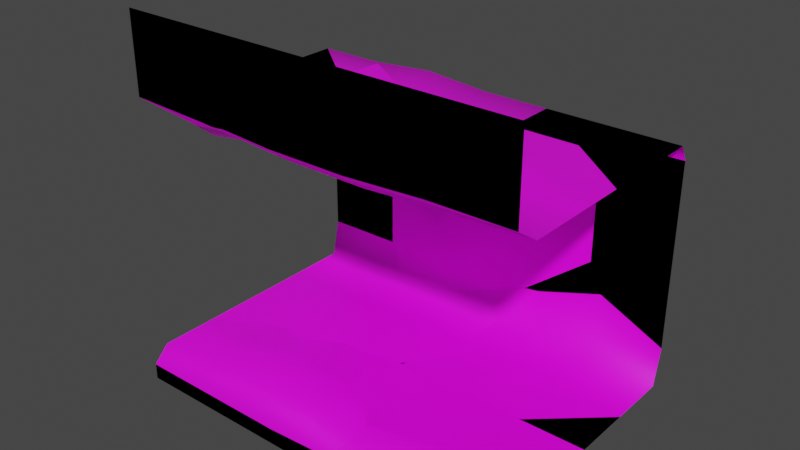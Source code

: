 # Source: Underworld.blend  (saved by Blender 3.4.6; exported with 4.5.12 LTS)
import bpy
from mathutils import Matrix  # noqa: F401  (used for matrix-valued properties, if any)

bpy.ops.wm.read_factory_settings(use_empty=True)
scene = bpy.context.scene
scene.name = 'Scene'

# ---- collections
col_collection = bpy.data.collections.new('Collection'); scene.collection.children.link(col_collection)

# ---- images (referenced by path relative to the original .blend; pixels are not part of the script)
import os
ASSET_DIR = os.environ.get("B2B_ASSET_DIR", "")  # directory of the original .blend (textures are referenced by path, not embedded)
HERE = os.path.dirname(os.path.abspath(__file__))  # packed textures are extracted next to this script under _unpacked/

def load_image(name, relpath, width, height, colorspace="sRGB"):
    """Load a texture the original file referenced (path relative to the .blend, or extracted next to this script)."""
    p = next((c for c in (os.path.join(HERE, relpath), os.path.join(ASSET_DIR, relpath)) if relpath and os.path.exists(c)), "")
    if p:
        img = bpy.data.images.load(p, check_existing=True)
        img.name = name
    else:  # same state as the original file: an image datablock whose file is absent (Cycles renders it pink)
        img = bpy.data.images.new(name, width, height)
        img.source = "FILE"
        img.filepath = "//" + (relpath or name)
    img.colorspace_settings.name = colorspace
    return img
img_untitled = load_image('Untitled', '', 512, 512, 'sRGB')

# ---- materials (node trees are filled in below, after node groups)
mat_material_001 = bpy.data.materials.new('Material.001')
mat_material_001.use_transparent_shadow = False

# ---- material node trees
mat_material_001.use_nodes = True; mat_material_001.node_tree.nodes.clear()
_N = mat_material_001.node_tree.nodes; _L = mat_material_001.node_tree.links
n0 = _N.new('ShaderNodeBsdfPrincipled'); n0.name = 'Principled BSDF'; n0.location = (10, 300)
n0.distribution = 'GGX'
n0.subsurface_method = 'RANDOM_WALK_SKIN'
n0.inputs[3].default_value = 1.45
n0.inputs[27].default_value = (0.0, 0.0, 0.0, 1.0)
n0.inputs[28].default_value = 1.0
n1 = _N.new('ShaderNodeOutputMaterial'); n1.name = 'Material Output'; n1.location = (300, 300)
n2 = _N.new('ShaderNodeTexImage'); n2.name = 'Image Texture'; n2.location = (-280, 280)
n2.image = img_untitled
_L.new(n0.outputs[0], n1.inputs[0])
_L.new(n2.outputs[0], n0.inputs[0])
n1.is_active_output = True

# ---- world
world_world = bpy.data.worlds.new('World'); scene.world = world_world
world_world.use_nodes = True; world_world.node_tree.nodes.clear()
_N = world_world.node_tree.nodes; _L = world_world.node_tree.links
n0 = _N.new('ShaderNodeOutputWorld'); n0.name = 'World Output'; n0.location = (300, 300)
n1 = _N.new('ShaderNodeBackground'); n1.name = 'Background'; n1.location = (10, 300)
n1.inputs[0].default_value = (0.05088, 0.05088, 0.05088, 1.0)
_L.new(n1.outputs[0], n0.inputs[0])
n0.is_active_output = True
world_world.color = (0.05088, 0.05088, 0.05088)
world_world.use_sun_shadow = False
world_world.sun_shadow_jitter_overblur = 0.0

# ---- meshes
me_worldbase = bpy.data.meshes.new('WorldBase')
me_worldbase.from_pydata([(-2.5, 0.0, 0.0), (2.5, 0.0, 0.0), (-2.5, 3.0, 0.0), (2.5, 3.0, 0.0), (-2.5, 3.1, 0.4666), (2.5, 3.1, 0.4666), (-2.5, 3.1, 2.8), (2.5, 3.1, 2.8), (-2.5, 3.0, 3.0), (2.5, 3.0, 3.0), (-2.5, 0.3, 3.0), (2.5, 0.3, 3.0), (-2.5, 0.0, 3.2), (2.5, 0.0, 3.2), (-2.5, 0.0, 4.2), (2.5, 0.0, 4.2), (-2.5, -0.2, -0.2), (2.5, -0.2, -0.2), (-2.5, -0.2, -0.4), (2.5, -0.2, -0.4), (2.5, 3.1, 1.244), (2.5, 3.1, 2.022), (-2.5, 3.1, 2.022), (-2.5, 3.1, 1.244), (-2.5, 2.25, 0.0), (-2.5, 1.5, 0.0), (-2.5, 0.75, 0.0), (2.5, 0.75, 0.0), (2.5, 1.5, 0.0), (2.5, 2.25, 0.0), (2.5, 2.325, 3.0), (2.5, 1.65, 3.0), (2.5, 0.975, 3.0), (-2.5, 0.975, 3.0), (-2.5, 1.65, 3.0), (-2.5, 2.325, 3.0), (2.5, 0.0, 3.7), (-2.5, 0.0, 3.7)], [], [(24, 29, 3, 2), (2, 3, 5, 4), (22, 21, 7, 6), (6, 7, 9, 8), (33, 32, 11, 10), (10, 11, 13, 12), (37, 36, 15, 14), (1, 0, 16, 17), (17, 16, 18, 19), (4, 5, 20, 23), (23, 20, 21, 22), (0, 1, 27, 26), (26, 27, 28, 25), (25, 28, 29, 24), (8, 9, 30, 35), (35, 30, 31, 34), (34, 31, 32, 33), (12, 13, 36, 37)])
_uv = me_worldbase.uv_layers.new(name='UVMap')
_uv.uv.foreach_set('vector', [6.89e-05, 0.2584, 1.0, 0.2584, 1.0, 0.3293, 6.89e-05, 0.3293, 6.89e-05, 0.3293, 1.0, 0.3293, 1.0, 0.3744, 6.89e-05, 0.3744, 6.89e-05, 0.5214, 1.0, 0.5214, 1.0, 0.595, 6.89e-05, 0.595, 6.89e-05, 0.595, 1.0, 0.595, 1.0, 0.6161, 6.89e-05, 0.6161, 6.89e-05, 0.8075, 1.0, 0.8075, 1.0, 0.8713, 6.866e-05, 0.8713, 6.866e-05, 0.8713, 1.0, 0.8713, 1.0, 0.9054, 6.89e-05, 0.9054, 6.866e-05, 0.9527, 1.0, 0.9527, 1.0, 0.9999, 6.866e-05, 0.9999, 1.0, 0.04571, 6.89e-05, 0.04571, 6.89e-05, 0.01897, 1.0, 0.01897, 1.0, 0.01897, 6.89e-05, 0.01897, 6.89e-05, 6.866e-05, 1.0, 6.914e-05, 6.89e-05, 0.3744, 1.0, 0.3744, 1.0, 0.4479, 6.89e-05, 0.4479, 6.89e-05, 0.4479, 1.0, 0.4479, 1.0, 0.5214, 6.89e-05, 0.5214, 6.89e-05, 0.04571, 1.0, 0.04571, 1.0, 0.1166, 6.89e-05, 0.1166, 6.89e-05, 0.1166, 1.0, 0.1166, 1.0, 0.1875, 6.89e-05, 0.1875, 6.89e-05, 0.1875, 1.0, 0.1875, 1.0, 0.2584, 6.89e-05, 0.2584, 6.89e-05, 0.6161, 1.0, 0.6161, 1.0, 0.6799, 6.89e-05, 0.6799, 6.89e-05, 0.6799, 1.0, 0.6799, 1.0, 0.7437, 6.89e-05, 0.7437, 6.89e-05, 0.7437, 1.0, 0.7437, 1.0, 0.8075, 6.89e-05, 0.8075, 6.89e-05, 0.9054, 1.0, 0.9054, 1.0, 0.9527, 6.866e-05, 0.9527])
me_worldbase.materials.append(mat_material_001)
me_worldbase.update()
me_world1 = bpy.data.meshes.new('World1')
me_world1.from_pydata([(-2.5, 0.0, 0.0), (2.5, 0.0, 0.0), (-2.5, 3.0, 0.0), (2.5, 3.0, 0.0), (-2.5, 3.1, 0.4666), (2.5, 3.1, 0.4666), (-2.5, 3.1, 2.8), (2.5, 3.1, 2.8), (-2.5, 3.0, 3.0), (2.5, 3.0, 3.0), (-2.5, 0.3, 3.0), (2.5, 0.3, 3.0), (-2.5, 0.0, 3.2), (2.5, 0.0, 3.2), (-2.5, 0.0, 4.2), (2.5, 0.0, 4.2), (-2.5, -0.2, -0.2), (2.5, -0.2, -0.2), (-2.5, -0.2, -0.4), (2.5, -0.2, -0.4), (2.5, 3.1, 1.244), (2.5, 3.1, 2.022), (-2.5, 3.1, 2.022), (-2.5, 3.1, 1.244), (-2.5, 2.25, 0.0), (-2.5, 1.5, 0.0), (-2.5, 0.75, 0.0), (2.5, 0.75, 0.0), (2.5, 1.5, 0.0), (2.5, 2.25, 0.0), (2.5, 2.325, 3.0), (2.5, 1.65, 3.0), (2.5, 0.975, 3.0), (-2.5, 0.975, 3.0), (-2.5, 1.65, 3.0), (-2.5, 2.325, 3.0), (2.5, 0.0, 3.7), (-2.5, 0.0, 3.7), (-1.5, 0.0, 0.0), (-0.5, 0.0, 0.0), (0.5, 0.0, 0.03654), (1.5, 0.0, 0.0), (1.5, 3.0, 0.0), (0.5, 3.0, 0.018), (-0.5, 3.0, 0.06538), (-1.5, 3.0, 0.02225), (1.5, 3.1, 0.4666), (0.5, 3.1, 0.4781), (-0.5, 3.1, 0.5117), (-1.5, 3.1, 0.4788), (1.5, 3.1, 2.778), (0.5, 3.1, 2.733), (-0.5, 3.1, 2.733), (-1.5, 3.1, 2.778), (1.5, 3.0, 2.972), (0.5, 3.0, 2.921), (-0.5, 3.0, 2.921), (-1.5, 3.0, 2.972), (1.5, 0.3, 2.957), (0.5, 0.3, 2.894), (-0.5, 0.3, 2.894), (-1.5, 0.3, 2.957), (1.5, 0.0, 3.163), (0.5, 0.0, 3.105), (-0.5, 0.0, 3.105), (-1.5, 0.0, 3.163), (1.5, 0.0, 4.197), (0.5, 0.0, 4.177), (-0.5, 0.0, 4.177), (-1.5, 0.0, 4.197), (-1.5, -0.2, -0.2), (-0.5, -0.2, -0.2), (0.5, -0.2, -0.1407), (1.5, -0.2, -0.2), (-1.5, -0.2, -0.4), (-0.5, -0.2, -0.4), (0.5, -0.2, -0.4), (1.5, -0.2, -0.4), (1.5, 3.1, 1.244), (0.5, 3.1, 1.244), (-0.5, 3.1, 1.25), (-1.5, 3.1, 1.244), (1.5, 3.1, 2.019), (0.5, 3.1, 1.998), (-0.5, 3.1, 1.998), (-1.5, 3.1, 2.019), (1.5, 0.75, -0.01404), (0.5, 0.75, -0.04124), (-0.5, 0.75, -0.007296), (-1.5, 0.75, 0.0), (1.5, 1.5, -0.02712), (0.5, 1.5, -0.04499), (-0.5, 1.5, 0.03826), (-1.5, 1.5, 0.02225), (1.5, 2.25, -0.01404), (0.5, 2.25, 0.00173), (-0.5, 2.25, 0.09245), (-1.5, 2.25, 0.04299), (1.5, 2.325, 2.953), (0.5, 2.325, 2.883), (-0.5, 2.325, 2.883), (-1.5, 2.325, 2.953), (1.5, 1.65, 2.971), (0.5, 1.65, 2.906), (-0.5, 1.65, 2.906), (-1.5, 1.65, 2.971), (1.5, 0.975, 2.974), (0.5, 0.975, 2.912), (-0.5, 0.975, 2.912), (-1.5, 0.975, 2.974), (1.5, 0.0, 3.678), (0.5, 0.0, 3.636), (-0.5, 0.0, 3.636), (-1.5, 0.0, 3.678)], [], [(94, 29, 3, 42), (42, 3, 5, 46), (82, 21, 7, 50), (50, 7, 9, 54), (106, 32, 11, 58), (58, 11, 13, 62), (110, 36, 15, 66), (38, 0, 16, 70), (70, 16, 18, 74), (46, 5, 20, 78), (78, 20, 21, 82), (41, 1, 27, 86), (86, 27, 28, 90), (90, 28, 29, 94), (54, 9, 30, 98), (98, 30, 31, 102), (102, 31, 32, 106), (62, 13, 36, 110), (12, 65, 113, 37), (65, 64, 112, 113), (64, 63, 111, 112), (63, 62, 110, 111), (34, 105, 109, 33), (105, 104, 108, 109), (104, 103, 107, 108), (103, 102, 106, 107), (35, 101, 105, 34), (101, 100, 104, 105), (100, 99, 103, 104), (99, 98, 102, 103), (8, 57, 101, 35), (57, 56, 100, 101), (56, 55, 99, 100), (55, 54, 98, 99), (25, 93, 97, 24), (93, 92, 96, 97), (92, 91, 95, 96), (91, 90, 94, 95), (26, 89, 93, 25), (89, 88, 92, 93), (88, 87, 91, 92), (87, 86, 90, 91), (0, 38, 89, 26), (38, 39, 88, 89), (39, 40, 87, 88), (40, 41, 86, 87), (23, 81, 85, 22), (81, 80, 84, 85), (80, 79, 83, 84), (79, 78, 82, 83), (4, 49, 81, 23), (49, 48, 80, 81), (48, 47, 79, 80), (47, 46, 78, 79), (17, 73, 77, 19), (73, 72, 76, 77), (72, 71, 75, 76), (71, 70, 74, 75), (1, 41, 73, 17), (41, 40, 72, 73), (40, 39, 71, 72), (39, 38, 70, 71), (37, 113, 69, 14), (113, 112, 68, 69), (112, 111, 67, 68), (111, 110, 66, 67), (10, 61, 65, 12), (61, 60, 64, 65), (60, 59, 63, 64), (59, 58, 62, 63), (33, 109, 61, 10), (109, 108, 60, 61), (108, 107, 59, 60), (107, 106, 58, 59), (6, 53, 57, 8), (53, 52, 56, 57), (52, 51, 55, 56), (51, 50, 54, 55), (22, 85, 53, 6), (85, 84, 52, 53), (84, 83, 51, 52), (83, 82, 50, 51), (2, 45, 49, 4), (45, 44, 48, 49), (44, 43, 47, 48), (43, 42, 46, 47), (24, 97, 45, 2), (97, 96, 44, 45), (96, 95, 43, 44), (95, 94, 42, 43)])
me_world1.polygons.foreach_set('use_smooth', [True] * 90)
_uv = me_world1.uv_layers.new(name='UVMap')
_uv.uv.foreach_set('vector', [0.8, 0.2584, 1.0, 0.2584, 1.0, 0.3293, 0.8, 0.3293, 0.8, 0.3293, 1.0, 0.3293, 1.0, 0.3744, 0.8, 0.3744, 0.8, 0.5214, 1.0, 0.5214, 1.0, 0.595, 0.8, 0.595, 0.8, 0.595, 1.0, 0.595, 1.0, 0.6161, 0.8, 0.6161, 0.8, 0.8075, 1.0, 0.8075, 1.0, 0.8713, 0.8, 0.8713, 0.8, 0.8713, 1.0, 0.8713, 1.0, 0.9054, 0.8, 0.9054, 0.8, 0.9527, 1.0, 0.9527, 1.0, 0.9999, 0.8, 0.9999, 0.2001, 0.04571, 6.89e-05, 0.04571, 6.89e-05, 0.01897, 0.2001, 0.01897, 0.2001, 0.01897, 6.89e-05, 0.01897, 6.89e-05, 6.866e-05, 0.2001, 6.876e-05, 0.8, 0.3744, 1.0, 0.3744, 1.0, 0.4479, 0.8, 0.4479, 0.8, 0.4479, 1.0, 0.4479, 1.0, 0.5214, 0.8, 0.5214, 0.8, 0.04571, 1.0, 0.04571, 1.0, 0.1166, 0.8, 0.1166, 0.8, 0.1166, 1.0, 0.1166, 1.0, 0.1875, 0.8, 0.1875, 0.8, 0.1875, 1.0, 0.1875, 1.0, 0.2584, 0.8, 0.2584, 0.8, 0.6161, 1.0, 0.6161, 1.0, 0.6799, 0.8, 0.6799, 0.8, 0.6799, 1.0, 0.6799, 1.0, 0.7437, 0.8, 0.7437, 0.8, 0.7437, 1.0, 0.7437, 1.0, 0.8075, 0.8, 0.8075, 0.8, 0.9054, 1.0, 0.9054, 1.0, 0.9527, 0.8, 0.9527, 6.89e-05, 0.9054, 0.2001, 0.9054, 0.2001, 0.9527, 6.866e-05, 0.9527, 0.2001, 0.9054, 0.4, 0.9054, 0.4, 0.9527, 0.2001, 0.9527, 0.4, 0.9054, 0.6, 0.9054, 0.6, 0.9527, 0.4, 0.9527, 0.6, 0.9054, 0.8, 0.9054, 0.8, 0.9527, 0.6, 0.9527, 6.89e-05, 0.7437, 0.2001, 0.7437, 0.2001, 0.8075, 6.89e-05, 0.8075, 0.2001, 0.7437, 0.4, 0.7437, 0.4, 0.8075, 0.2001, 0.8075, 0.4, 0.7437, 0.6, 0.7437, 0.6, 0.8075, 0.4, 0.8075, 0.6, 0.7437, 0.8, 0.7437, 0.8, 0.8075, 0.6, 0.8075, 6.89e-05, 0.6799, 0.2001, 0.6799, 0.2001, 0.7437, 6.89e-05, 0.7437, 0.2001, 0.6799, 0.4, 0.6799, 0.4, 0.7437, 0.2001, 0.7437, 0.4, 0.6799, 0.6, 0.6799, 0.6, 0.7437, 0.4, 0.7437, 0.6, 0.6799, 0.8, 0.6799, 0.8, 0.7437, 0.6, 0.7437, 6.89e-05, 0.6161, 0.2001, 0.6161, 0.2001, 0.6799, 6.89e-05, 0.6799, 0.2001, 0.6161, 0.4, 0.6161, 0.4, 0.6799, 0.2001, 0.6799, 0.4, 0.6161, 0.6, 0.6161, 0.6, 0.6799, 0.4, 0.6799, 0.6, 0.6161, 0.8, 0.6161, 0.8, 0.6799, 0.6, 0.6799, 6.89e-05, 0.1875, 0.2001, 0.1875, 0.2001, 0.2584, 6.89e-05, 0.2584, 0.2001, 0.1875, 0.4, 0.1875, 0.4, 0.2584, 0.2001, 0.2584, 0.4, 0.1875, 0.6, 0.1875, 0.6, 0.2584, 0.4, 0.2584, 0.6, 0.1875, 0.8, 0.1875, 0.8, 0.2584, 0.6, 0.2584, 6.89e-05, 0.1166, 0.2001, 0.1166, 0.2001, 0.1875, 6.89e-05, 0.1875, 0.2001, 0.1166, 0.4, 0.1166, 0.4, 0.1875, 0.2001, 0.1875, 0.4, 0.1166, 0.6, 0.1166, 0.6, 0.1875, 0.4, 0.1875, 0.6, 0.1166, 0.8, 0.1166, 0.8, 0.1875, 0.6, 0.1875, 6.89e-05, 0.04571, 0.2001, 0.04571, 0.2001, 0.1166, 6.89e-05, 0.1166, 0.2001, 0.04571, 0.4, 0.04571, 0.4, 0.1166, 0.2001, 0.1166, 0.4, 0.04571, 0.6, 0.04571, 0.6, 0.1166, 0.4, 0.1166, 0.6, 0.04571, 0.8, 0.04571, 0.8, 0.1166, 0.6, 0.1166, 6.89e-05, 0.4479, 0.2001, 0.4479, 0.2001, 0.5214, 6.89e-05, 0.5214, 0.2001, 0.4479, 0.4, 0.4479, 0.4, 0.5214, 0.2001, 0.5214, 0.4, 0.4479, 0.6, 0.4479, 0.6, 0.5214, 0.4, 0.5214, 0.6, 0.4479, 0.8, 0.4479, 0.8, 0.5214, 0.6, 0.5214, 6.89e-05, 0.3744, 0.2001, 0.3744, 0.2001, 0.4479, 6.89e-05, 0.4479, 0.2001, 0.3744, 0.4, 0.3744, 0.4, 0.4479, 0.2001, 0.4479, 0.4, 0.3744, 0.6, 0.3744, 0.6, 0.4479, 0.4, 0.4479, 0.6, 0.3744, 0.8, 0.3744, 0.8, 0.4479, 0.6, 0.4479, 1.0, 0.01897, 0.8, 0.01897, 0.8, 6.905e-05, 1.0, 6.914e-05, 0.8, 0.01897, 0.6, 0.01897, 0.6, 6.895e-05, 0.8, 6.905e-05, 0.6, 0.01897, 0.4, 0.01897, 0.4, 6.886e-05, 0.6, 6.895e-05, 0.4, 0.01897, 0.2001, 0.01897, 0.2001, 6.876e-05, 0.4, 6.886e-05, 1.0, 0.04571, 0.8, 0.04571, 0.8, 0.01897, 1.0, 0.01897, 0.8, 0.04571, 0.6, 0.04571, 0.6, 0.01897, 0.8, 0.01897, 0.6, 0.04571, 0.4, 0.04571, 0.4, 0.01897, 0.6, 0.01897, 0.4, 0.04571, 0.2001, 0.04571, 0.2001, 0.01897, 0.4, 0.01897, 6.866e-05, 0.9527, 0.2001, 0.9527, 0.2001, 0.9999, 6.866e-05, 0.9999, 0.2001, 0.9527, 0.4, 0.9527, 0.4, 0.9999, 0.2001, 0.9999, 0.4, 0.9527, 0.6, 0.9527, 0.6, 0.9999, 0.4, 0.9999, 0.6, 0.9527, 0.8, 0.9527, 0.8, 0.9999, 0.6, 0.9999, 6.866e-05, 0.8713, 0.2001, 0.8713, 0.2001, 0.9054, 6.89e-05, 0.9054, 0.2001, 0.8713, 0.4, 0.8713, 0.4, 0.9054, 0.2001, 0.9054, 0.4, 0.8713, 0.6, 0.8713, 0.6, 0.9054, 0.4, 0.9054, 0.6, 0.8713, 0.8, 0.8713, 0.8, 0.9054, 0.6, 0.9054, 6.89e-05, 0.8075, 0.2001, 0.8075, 0.2001, 0.8713, 6.866e-05, 0.8713, 0.2001, 0.8075, 0.4, 0.8075, 0.4, 0.8713, 0.2001, 0.8713, 0.4, 0.8075, 0.6, 0.8075, 0.6, 0.8713, 0.4, 0.8713, 0.6, 0.8075, 0.8, 0.8075, 0.8, 0.8713, 0.6, 0.8713, 6.89e-05, 0.595, 0.2001, 0.595, 0.2001, 0.6161, 6.89e-05, 0.6161, 0.2001, 0.595, 0.4, 0.595, 0.4, 0.6161, 0.2001, 0.6161, 0.4, 0.595, 0.6, 0.595, 0.6, 0.6161, 0.4, 0.6161, 0.6, 0.595, 0.8, 0.595, 0.8, 0.6161, 0.6, 0.6161, 6.89e-05, 0.5214, 0.2001, 0.5214, 0.2001, 0.595, 6.89e-05, 0.595, 0.2001, 0.5214, 0.4, 0.5214, 0.4, 0.595, 0.2001, 0.595, 0.4, 0.5214, 0.6, 0.5214, 0.6, 0.595, 0.4, 0.595, 0.6, 0.5214, 0.8, 0.5214, 0.8, 0.595, 0.6, 0.595, 6.89e-05, 0.3293, 0.2001, 0.3293, 0.2001, 0.3744, 6.89e-05, 0.3744, 0.2001, 0.3293, 0.4, 0.3293, 0.4, 0.3744, 0.2001, 0.3744, 0.4, 0.3293, 0.6, 0.3293, 0.6, 0.3744, 0.4, 0.3744, 0.6, 0.3293, 0.8, 0.3293, 0.8, 0.3744, 0.6, 0.3744, 6.89e-05, 0.2584, 0.2001, 0.2584, 0.2001, 0.3293, 6.89e-05, 0.3293, 0.2001, 0.2584, 0.4, 0.2584, 0.4, 0.3293, 0.2001, 0.3293, 0.4, 0.2584, 0.6, 0.2584, 0.6, 0.3293, 0.4, 0.3293, 0.6, 0.2584, 0.8, 0.2584, 0.8, 0.3293, 0.6, 0.3293])
me_world1.materials.append(mat_material_001)
me_world1.update()
me_world2 = bpy.data.meshes.new('World2')
me_world2.from_pydata([(-2.5, 0.0, 0.0), (2.5, 0.0, 0.0), (-2.5, 3.0, 0.0), (2.5, 3.0, 0.0), (-2.5, 3.1, 0.4666), (2.5, 3.1, 0.4666), (-2.5, 3.1, 2.8), (2.5, 3.1, 2.8), (-2.5, 3.0, 3.0), (2.5, 3.0, 3.0), (-2.5, 0.3, 3.0), (2.5, 0.3, 3.0), (-2.5, 0.0, 3.2), (2.5, 0.0, 3.2), (-2.5, 0.0, 4.2), (2.5, 0.0, 4.2), (-2.5, -0.2, -0.2), (2.5, -0.2, -0.2), (-2.5, -0.2, -0.4), (2.5, -0.2, -0.4), (2.5, 3.1, 1.244), (2.5, 3.1, 2.022), (-2.5, 3.1, 2.022), (-2.5, 3.1, 1.244), (-2.5, 2.25, 0.0), (-2.5, 1.5, 0.0), (-2.5, 0.75, 0.0), (2.5, 0.75, 0.0), (2.5, 1.5, 0.0), (2.5, 2.25, 0.0), (2.5, 2.325, 3.0), (2.5, 1.65, 3.0), (2.5, 0.975, 3.0), (-2.5, 0.975, 3.0), (-2.5, 1.65, 3.0), (-2.5, 2.325, 3.0), (2.5, 0.0, 3.7), (-2.5, 0.0, 3.7), (-1.5, 0.0, 0.0), (-0.5, 0.0, -0.01186), (0.5, 0.0, -0.01186), (1.5, 0.0, -0.07593), (1.5, 3.0, -0.01186), (0.5, 3.0, -0.01186), (-0.5, 3.0, -0.01186), (-1.5, 3.0, -0.01186), (1.5, 3.1, 0.4664), (0.5, 3.1, 0.4664), (-0.5, 3.055, 0.4664), (-1.5, 3.1, 0.4664), (1.5, 3.1, 2.8), (0.5, 3.055, 2.8), (-0.5, 3.1, 2.8), (-1.5, 3.1, 2.8), (1.5, 3.0, 3.0), (0.5, 3.0, 3.0), (-0.5, 3.0, 3.0), (-1.5, 3.0, 3.0), (1.5, 0.3, 2.993), (0.5, 0.3, 2.944), (-0.5, 0.3, 2.944), (-1.5, 0.3, 2.993), (1.5, 0.0, 3.189), (0.5, 0.0, 3.131), (-0.5, 0.0, 3.131), (-1.5, 0.0, 3.189), (1.5, 0.0, 4.2), (0.5, 0.0, 4.189), (-0.5, 0.0, 4.189), (-1.5, 0.0, 4.2), (-1.5, -0.2, -0.2), (-0.5, -0.2, -0.2002), (0.5, -0.2, -0.2002), (1.5, -0.2, -0.2611), (-1.5, -0.2, -0.4), (-0.5, -0.2, -0.4), (0.5, -0.2, -0.4), (1.5, -0.2, -0.444), (1.5, 3.1, 1.244), (0.5, 3.055, 1.244), (-0.5, 2.74, 1.244), (-1.5, 3.1, 1.244), (1.5, 3.1, 2.022), (0.5, 2.74, 2.022), (-0.5, 3.055, 2.022), (-1.5, 3.1, 2.022), (1.5, 0.75, -0.07593), (0.5, 0.75, -0.07593), (-0.5, 0.75, -0.07593), (-1.5, 0.75, -0.01186), (1.5, 1.5, -0.07593), (0.5, 1.5, -0.07593), (-0.5, 1.5, -0.07593), (-1.5, 1.5, -0.07593), (1.5, 2.25, -0.07593), (0.5, 2.25, -0.07593), (-0.5, 2.25, -0.07593), (-1.5, 2.25, -0.07593), (1.5, 2.325, 2.997), (0.5, 2.325, 2.948), (-0.5, 2.325, 2.948), (-1.5, 2.325, 2.997), (1.5, 1.65, 2.983), (0.5, 1.65, 2.893), (-0.5, 1.65, 2.893), (-1.5, 1.65, 2.983), (1.5, 0.975, 2.997), (0.5, 0.975, 2.937), (-0.5, 0.975, 2.937), (-1.5, 0.975, 2.997), (1.5, 0.0, 3.695), (0.5, 0.0, 3.653), (-0.5, 0.0, 3.653), (-1.5, 0.0, 3.695)], [], [(94, 29, 3, 42), (42, 3, 5, 46), (82, 21, 7, 50), (50, 7, 9, 54), (106, 32, 11, 58), (58, 11, 13, 62), (110, 36, 15, 66), (38, 0, 16, 70), (70, 16, 18, 74), (46, 5, 20, 78), (78, 20, 21, 82), (41, 1, 27, 86), (86, 27, 28, 90), (90, 28, 29, 94), (54, 9, 30, 98), (98, 30, 31, 102), (102, 31, 32, 106), (62, 13, 36, 110), (12, 65, 113, 37), (65, 64, 112, 113), (64, 63, 111, 112), (63, 62, 110, 111), (34, 105, 109, 33), (105, 104, 108, 109), (104, 103, 107, 108), (103, 102, 106, 107), (35, 101, 105, 34), (101, 100, 104, 105), (100, 99, 103, 104), (99, 98, 102, 103), (8, 57, 101, 35), (57, 56, 100, 101), (56, 55, 99, 100), (55, 54, 98, 99), (25, 93, 97, 24), (93, 92, 96, 97), (92, 91, 95, 96), (91, 90, 94, 95), (26, 89, 93, 25), (89, 88, 92, 93), (88, 87, 91, 92), (87, 86, 90, 91), (0, 38, 89, 26), (38, 39, 88, 89), (39, 40, 87, 88), (40, 41, 86, 87), (23, 81, 85, 22), (81, 80, 84, 85), (80, 79, 83, 84), (79, 78, 82, 83), (4, 49, 81, 23), (49, 48, 80, 81), (48, 47, 79, 80), (47, 46, 78, 79), (17, 73, 77, 19), (73, 72, 76, 77), (72, 71, 75, 76), (71, 70, 74, 75), (1, 41, 73, 17), (41, 40, 72, 73), (40, 39, 71, 72), (39, 38, 70, 71), (37, 113, 69, 14), (113, 112, 68, 69), (112, 111, 67, 68), (111, 110, 66, 67), (10, 61, 65, 12), (61, 60, 64, 65), (60, 59, 63, 64), (59, 58, 62, 63), (33, 109, 61, 10), (109, 108, 60, 61), (108, 107, 59, 60), (107, 106, 58, 59), (6, 53, 57, 8), (53, 52, 56, 57), (52, 51, 55, 56), (51, 50, 54, 55), (22, 85, 53, 6), (85, 84, 52, 53), (84, 83, 51, 52), (83, 82, 50, 51), (2, 45, 49, 4), (45, 44, 48, 49), (44, 43, 47, 48), (43, 42, 46, 47), (24, 97, 45, 2), (97, 96, 44, 45), (96, 95, 43, 44), (95, 94, 42, 43)])
me_world2.polygons.foreach_set('use_smooth', [True] * 90)
_uv = me_world2.uv_layers.new(name='UVMap')
_uv.uv.foreach_set('vector', [0.8, 0.2584, 1.0, 0.2584, 1.0, 0.3293, 0.8, 0.3293, 0.8, 0.3293, 1.0, 0.3293, 1.0, 0.3744, 0.8, 0.3744, 0.8, 0.5214, 1.0, 0.5214, 1.0, 0.595, 0.8, 0.595, 0.8, 0.595, 1.0, 0.595, 1.0, 0.6161, 0.8, 0.6161, 0.8, 0.8075, 1.0, 0.8075, 1.0, 0.8713, 0.8, 0.8713, 0.8, 0.8713, 1.0, 0.8713, 1.0, 0.9054, 0.8, 0.9054, 0.8, 0.9527, 1.0, 0.9527, 1.0, 0.9999, 0.8, 0.9999, 0.2001, 0.04571, 6.89e-05, 0.04571, 6.89e-05, 0.01897, 0.2001, 0.01897, 0.2001, 0.01897, 6.89e-05, 0.01897, 6.89e-05, 6.866e-05, 0.2001, 6.876e-05, 0.8, 0.3744, 1.0, 0.3744, 1.0, 0.4479, 0.8, 0.4479, 0.8, 0.4479, 1.0, 0.4479, 1.0, 0.5214, 0.8, 0.5214, 0.8, 0.04571, 1.0, 0.04571, 1.0, 0.1166, 0.8, 0.1166, 0.8, 0.1166, 1.0, 0.1166, 1.0, 0.1875, 0.8, 0.1875, 0.8, 0.1875, 1.0, 0.1875, 1.0, 0.2584, 0.8, 0.2584, 0.8, 0.6161, 1.0, 0.6161, 1.0, 0.6799, 0.8, 0.6799, 0.8, 0.6799, 1.0, 0.6799, 1.0, 0.7437, 0.8, 0.7437, 0.8, 0.7437, 1.0, 0.7437, 1.0, 0.8075, 0.8, 0.8075, 0.8, 0.9054, 1.0, 0.9054, 1.0, 0.9527, 0.8, 0.9527, 6.89e-05, 0.9054, 0.2001, 0.9054, 0.2001, 0.9527, 6.866e-05, 0.9527, 0.2001, 0.9054, 0.4, 0.9054, 0.4, 0.9527, 0.2001, 0.9527, 0.4, 0.9054, 0.6, 0.9054, 0.6, 0.9527, 0.4, 0.9527, 0.6, 0.9054, 0.8, 0.9054, 0.8, 0.9527, 0.6, 0.9527, 6.89e-05, 0.7437, 0.2001, 0.7437, 0.2001, 0.8075, 6.89e-05, 0.8075, 0.2001, 0.7437, 0.4, 0.7437, 0.4, 0.8075, 0.2001, 0.8075, 0.4, 0.7437, 0.6, 0.7437, 0.6, 0.8075, 0.4, 0.8075, 0.6, 0.7437, 0.8, 0.7437, 0.8, 0.8075, 0.6, 0.8075, 6.89e-05, 0.6799, 0.2001, 0.6799, 0.2001, 0.7437, 6.89e-05, 0.7437, 0.2001, 0.6799, 0.4, 0.6799, 0.4, 0.7437, 0.2001, 0.7437, 0.4, 0.6799, 0.6, 0.6799, 0.6, 0.7437, 0.4, 0.7437, 0.6, 0.6799, 0.8, 0.6799, 0.8, 0.7437, 0.6, 0.7437, 6.89e-05, 0.6161, 0.2001, 0.6161, 0.2001, 0.6799, 6.89e-05, 0.6799, 0.2001, 0.6161, 0.4, 0.6161, 0.4, 0.6799, 0.2001, 0.6799, 0.4, 0.6161, 0.6, 0.6161, 0.6, 0.6799, 0.4, 0.6799, 0.6, 0.6161, 0.8, 0.6161, 0.8, 0.6799, 0.6, 0.6799, 6.89e-05, 0.1875, 0.2001, 0.1875, 0.2001, 0.2584, 6.89e-05, 0.2584, 0.2001, 0.1875, 0.4, 0.1875, 0.4, 0.2584, 0.2001, 0.2584, 0.4, 0.1875, 0.6, 0.1875, 0.6, 0.2584, 0.4, 0.2584, 0.6, 0.1875, 0.8, 0.1875, 0.8, 0.2584, 0.6, 0.2584, 6.89e-05, 0.1166, 0.2001, 0.1166, 0.2001, 0.1875, 6.89e-05, 0.1875, 0.2001, 0.1166, 0.4, 0.1166, 0.4, 0.1875, 0.2001, 0.1875, 0.4, 0.1166, 0.6, 0.1166, 0.6, 0.1875, 0.4, 0.1875, 0.6, 0.1166, 0.8, 0.1166, 0.8, 0.1875, 0.6, 0.1875, 6.89e-05, 0.04571, 0.2001, 0.04571, 0.2001, 0.1166, 6.89e-05, 0.1166, 0.2001, 0.04571, 0.4, 0.04571, 0.4, 0.1166, 0.2001, 0.1166, 0.4, 0.04571, 0.6, 0.04571, 0.6, 0.1166, 0.4, 0.1166, 0.6, 0.04571, 0.8, 0.04571, 0.8, 0.1166, 0.6, 0.1166, 6.89e-05, 0.4479, 0.2001, 0.4479, 0.2001, 0.5214, 6.89e-05, 0.5214, 0.2001, 0.4479, 0.4, 0.4479, 0.4, 0.5214, 0.2001, 0.5214, 0.4, 0.4479, 0.6, 0.4479, 0.6, 0.5214, 0.4, 0.5214, 0.6, 0.4479, 0.8, 0.4479, 0.8, 0.5214, 0.6, 0.5214, 6.89e-05, 0.3744, 0.2001, 0.3744, 0.2001, 0.4479, 6.89e-05, 0.4479, 0.2001, 0.3744, 0.4, 0.3744, 0.4, 0.4479, 0.2001, 0.4479, 0.4, 0.3744, 0.6, 0.3744, 0.6, 0.4479, 0.4, 0.4479, 0.6, 0.3744, 0.8, 0.3744, 0.8, 0.4479, 0.6, 0.4479, 1.0, 0.01897, 0.8, 0.01897, 0.8, 6.905e-05, 1.0, 6.914e-05, 0.8, 0.01897, 0.6, 0.01897, 0.6, 6.895e-05, 0.8, 6.905e-05, 0.6, 0.01897, 0.4, 0.01897, 0.4, 6.886e-05, 0.6, 6.895e-05, 0.4, 0.01897, 0.2001, 0.01897, 0.2001, 6.876e-05, 0.4, 6.886e-05, 1.0, 0.04571, 0.8, 0.04571, 0.8, 0.01897, 1.0, 0.01897, 0.8, 0.04571, 0.6, 0.04571, 0.6, 0.01897, 0.8, 0.01897, 0.6, 0.04571, 0.4, 0.04571, 0.4, 0.01897, 0.6, 0.01897, 0.4, 0.04571, 0.2001, 0.04571, 0.2001, 0.01897, 0.4, 0.01897, 6.866e-05, 0.9527, 0.2001, 0.9527, 0.2001, 0.9999, 6.866e-05, 0.9999, 0.2001, 0.9527, 0.4, 0.9527, 0.4, 0.9999, 0.2001, 0.9999, 0.4, 0.9527, 0.6, 0.9527, 0.6, 0.9999, 0.4, 0.9999, 0.6, 0.9527, 0.8, 0.9527, 0.8, 0.9999, 0.6, 0.9999, 6.866e-05, 0.8713, 0.2001, 0.8713, 0.2001, 0.9054, 6.89e-05, 0.9054, 0.2001, 0.8713, 0.4, 0.8713, 0.4, 0.9054, 0.2001, 0.9054, 0.4, 0.8713, 0.6, 0.8713, 0.6, 0.9054, 0.4, 0.9054, 0.6, 0.8713, 0.8, 0.8713, 0.8, 0.9054, 0.6, 0.9054, 6.89e-05, 0.8075, 0.2001, 0.8075, 0.2001, 0.8713, 6.866e-05, 0.8713, 0.2001, 0.8075, 0.4, 0.8075, 0.4, 0.8713, 0.2001, 0.8713, 0.4, 0.8075, 0.6, 0.8075, 0.6, 0.8713, 0.4, 0.8713, 0.6, 0.8075, 0.8, 0.8075, 0.8, 0.8713, 0.6, 0.8713, 6.89e-05, 0.595, 0.2001, 0.595, 0.2001, 0.6161, 6.89e-05, 0.6161, 0.2001, 0.595, 0.4, 0.595, 0.4, 0.6161, 0.2001, 0.6161, 0.4, 0.595, 0.6, 0.595, 0.6, 0.6161, 0.4, 0.6161, 0.6, 0.595, 0.8, 0.595, 0.8, 0.6161, 0.6, 0.6161, 6.89e-05, 0.5214, 0.2001, 0.5214, 0.2001, 0.595, 6.89e-05, 0.595, 0.2001, 0.5214, 0.4, 0.5214, 0.4, 0.595, 0.2001, 0.595, 0.4, 0.5214, 0.6, 0.5214, 0.6, 0.595, 0.4, 0.595, 0.6, 0.5214, 0.8, 0.5214, 0.8, 0.595, 0.6, 0.595, 6.89e-05, 0.3293, 0.2001, 0.3293, 0.2001, 0.3744, 6.89e-05, 0.3744, 0.2001, 0.3293, 0.4, 0.3293, 0.4, 0.3744, 0.2001, 0.3744, 0.4, 0.3293, 0.6, 0.3293, 0.6, 0.3744, 0.4, 0.3744, 0.6, 0.3293, 0.8, 0.3293, 0.8, 0.3744, 0.6, 0.3744, 6.89e-05, 0.2584, 0.2001, 0.2584, 0.2001, 0.3293, 6.89e-05, 0.3293, 0.2001, 0.2584, 0.4, 0.2584, 0.4, 0.3293, 0.2001, 0.3293, 0.4, 0.2584, 0.6, 0.2584, 0.6, 0.3293, 0.4, 0.3293, 0.6, 0.2584, 0.8, 0.2584, 0.8, 0.3293, 0.6, 0.3293])
me_world2.materials.append(mat_material_001)
me_world2.update()
me_world3 = bpy.data.meshes.new('World3')
me_world3.from_pydata([(-2.5, 0.0, 0.0), (2.5, 0.0, 0.0), (-2.5, 3.0, 0.0), (2.5, 3.0, 0.0), (-2.5, 3.1, 0.4666), (2.5, 3.1, 0.4666), (-2.5, 3.1, 2.8), (2.5, 3.1, 2.8), (-2.5, 3.0, 3.0), (2.5, 3.0, 3.0), (-2.5, 0.3, 2.997), (2.5, 0.3, 3.0), (-2.5, 0.0, 3.2), (2.5, 0.0, 3.2), (-2.5, 0.0, 4.2), (2.5, 0.0, 4.2), (-2.5, -0.2, -0.2), (2.5, -0.2, -0.2), (-2.5, -0.2, -0.4), (2.5, -0.2, -0.4), (2.5, 3.1, 1.267), (2.5, 3.1, 2.022), (-2.5, 3.1, 2.022), (-2.5, 3.1, 1.244), (-2.5, 2.25, 0.0), (-2.5, 1.5, 0.0), (-2.5, 0.75, 0.0), (2.5, 0.75, 0.0), (2.5, 1.5, 0.0), (2.5, 2.25, 0.0), (2.5, 2.325, 3.0), (2.5, 1.65, 3.0), (2.5, 0.975, 3.0), (-2.5, 0.975, 3.0), (-2.5, 1.65, 3.0), (-2.5, 2.325, 3.0), (2.5, 0.0, 3.7), (-2.5, 0.0, 3.7), (-1.667, 0.0, 0.124), (-0.8333, 0.0, 0.1671), (0.0, 0.0, 0.124), (0.8333, 0.0, -0.01036), (1.667, 0.0, 0.0), (1.667, 3.0, 0.2807), (0.8333, 3.0, 0.07529), (0.0, 3.0, 0.0), (-0.8333, 3.0, -0.05908), (-1.667, 3.0, 0.0), (1.667, 3.1, 0.8638), (0.8333, 3.1, 0.5916), (0.0, 3.1, 0.464), (-0.8333, 3.1, 0.3389), (-1.667, 3.1, 0.464), (1.667, 3.1, 2.8), (0.8333, 3.1, 2.8), (0.0, 3.1, 2.822), (-0.8333, 3.1, 2.949), (-1.667, 3.1, 2.822), (1.667, 3.0, 3.0), (0.8333, 3.0, 3.0), (0.0, 3.0, 3.001), (-0.8333, 3.0, 3.067), (-1.667, 3.0, 3.001), (1.667, 0.3, 3.039), (0.8333, 0.3, 3.194), (0.0, 0.3, 3.039), (-0.8333, 0.3, 2.997), (-1.667, 0.3, 2.872), (1.667, 0.0, 3.201), (0.8333, 0.0, 3.263), (0.0, 0.0, 3.201), (-0.8333, 0.0, 3.2), (-1.667, 0.0, 3.117), (1.667, 0.0, 4.2), (0.8333, 0.0, 4.2), (0.0, 0.0, 4.2), (-0.8333, 0.0, 4.2), (-1.667, 0.0, 4.2), (-1.667, -0.2, -0.09613), (-0.8333, -0.2, -0.07446), (0.0, -0.2, -0.09613), (0.8333, -0.2, -0.2), (1.667, -0.2, -0.2), (-1.667, -0.2, -0.321), (-0.8333, -0.2, -0.2882), (0.0, -0.2, -0.321), (0.8333, -0.2, -0.4), (1.667, -0.2, -0.4), (1.667, 3.1, 1.393), (0.8333, 3.1, 1.267), (0.0, 3.1, 1.267), (-0.8333, 3.1, 1.393), (-1.667, 3.1, 1.267), (1.667, 3.1, 2.022), (0.8333, 3.1, 2.022), (0.0, 3.1, 2.147), (-0.8333, 3.1, 2.419), (-1.667, 3.1, 2.147), (1.667, 0.75, -0.002512), (0.8333, 0.75, -0.1277), (0.0, 0.75, 0.02403), (-0.8333, 0.75, 0.1515), (-1.667, 0.75, 0.02651), (1.667, 1.5, 0.0), (0.8333, 1.5, -0.01036), (0.0, 1.5, 0.0), (-0.8333, 1.5, 0.0), (-1.667, 1.5, 0.0), (1.667, 2.25, 0.07195), (0.8333, 2.25, 0.001804), (0.0, 2.25, 0.0), (-0.8333, 2.25, 0.0), (-1.667, 2.25, 0.0), (1.667, 2.325, 3.0), (0.8333, 2.325, 3.0), (0.0, 2.325, 3.0), (-0.8333, 2.325, 2.983), (-1.667, 2.325, 3.0), (1.667, 1.65, 3.039), (0.8333, 1.65, 3.194), (0.0, 1.65, 3.037), (-0.8333, 1.65, 2.872), (-1.667, 1.65, 2.997), (1.667, 0.975, 3.125), (0.8333, 0.975, 3.397), (0.0, 0.975, 3.125), (-0.8333, 0.975, 2.979), (-1.667, 0.975, 2.979), (1.667, 0.0, 3.7), (0.8333, 0.0, 3.711), (0.0, 0.0, 3.7), (-0.8333, 0.0, 3.7), (-1.667, 0.0, 3.691)], [], [(108, 29, 3, 43), (43, 3, 5, 48), (93, 21, 7, 53), (53, 7, 9, 58), (123, 32, 11, 63), (63, 11, 13, 68), (128, 36, 15, 73), (38, 0, 16, 78), (78, 16, 18, 83), (48, 5, 20, 88), (88, 20, 21, 93), (42, 1, 27, 98), (98, 27, 28, 103), (103, 28, 29, 108), (58, 9, 30, 113), (113, 30, 31, 118), (118, 31, 32, 123), (68, 13, 36, 128), (12, 72, 132, 37), (72, 71, 131, 132), (71, 70, 130, 131), (70, 69, 129, 130), (69, 68, 128, 129), (34, 122, 127, 33), (122, 121, 126, 127), (121, 120, 125, 126), (120, 119, 124, 125), (119, 118, 123, 124), (35, 117, 122, 34), (117, 116, 121, 122), (116, 115, 120, 121), (115, 114, 119, 120), (114, 113, 118, 119), (8, 62, 117, 35), (62, 61, 116, 117), (61, 60, 115, 116), (60, 59, 114, 115), (59, 58, 113, 114), (25, 107, 112, 24), (107, 106, 111, 112), (106, 105, 110, 111), (105, 104, 109, 110), (104, 103, 108, 109), (26, 102, 107, 25), (102, 101, 106, 107), (101, 100, 105, 106), (100, 99, 104, 105), (99, 98, 103, 104), (0, 38, 102, 26), (38, 39, 101, 102), (39, 40, 100, 101), (40, 41, 99, 100), (41, 42, 98, 99), (23, 92, 97, 22), (92, 91, 96, 97), (91, 90, 95, 96), (90, 89, 94, 95), (89, 88, 93, 94), (4, 52, 92, 23), (52, 51, 91, 92), (51, 50, 90, 91), (50, 49, 89, 90), (49, 48, 88, 89), (17, 82, 87, 19), (82, 81, 86, 87), (81, 80, 85, 86), (80, 79, 84, 85), (79, 78, 83, 84), (1, 42, 82, 17), (42, 41, 81, 82), (41, 40, 80, 81), (40, 39, 79, 80), (39, 38, 78, 79), (37, 132, 77, 14), (132, 131, 76, 77), (131, 130, 75, 76), (130, 129, 74, 75), (129, 128, 73, 74), (10, 67, 72, 12), (67, 66, 71, 72), (66, 65, 70, 71), (65, 64, 69, 70), (64, 63, 68, 69), (33, 127, 67, 10), (127, 126, 66, 67), (126, 125, 65, 66), (125, 124, 64, 65), (124, 123, 63, 64), (6, 57, 62, 8), (57, 56, 61, 62), (56, 55, 60, 61), (55, 54, 59, 60), (54, 53, 58, 59), (22, 97, 57, 6), (97, 96, 56, 57), (96, 95, 55, 56), (95, 94, 54, 55), (94, 93, 53, 54), (2, 47, 52, 4), (47, 46, 51, 52), (46, 45, 50, 51), (45, 44, 49, 50), (44, 43, 48, 49), (24, 112, 47, 2), (112, 111, 46, 47), (111, 110, 45, 46), (110, 109, 44, 45), (109, 108, 43, 44)])
me_world3.polygons.foreach_set('use_smooth', [True] * 108)
_uv = me_world3.uv_layers.new(name='UVMap')
_uv.uv.foreach_set('vector', [0.8333, 0.2584, 1.0, 0.2584, 1.0, 0.3293, 0.8333, 0.3293, 0.8333, 0.3293, 1.0, 0.3293, 1.0, 0.3744, 0.8333, 0.3744, 0.8333, 0.5214, 1.0, 0.5214, 1.0, 0.595, 0.8333, 0.595, 0.8333, 0.595, 1.0, 0.595, 1.0, 0.6161, 0.8333, 0.6161, 0.8333, 0.8075, 1.0, 0.8075, 1.0, 0.8713, 0.8333, 0.8713, 0.8333, 0.8713, 1.0, 0.8713, 1.0, 0.9054, 0.8333, 0.9054, 0.8333, 0.9527, 1.0, 0.9527, 1.0, 0.9999, 0.8333, 0.9999, 0.1667, 0.04571, 6.89e-05, 0.04571, 6.89e-05, 0.01897, 0.1667, 0.01897, 0.1667, 0.01897, 6.89e-05, 0.01897, 6.89e-05, 6.866e-05, 0.1667, 6.874e-05, 0.8333, 0.3744, 1.0, 0.3744, 1.0, 0.4479, 0.8333, 0.4479, 0.8333, 0.4479, 1.0, 0.4479, 1.0, 0.5214, 0.8333, 0.5214, 0.8333, 0.04571, 1.0, 0.04571, 1.0, 0.1166, 0.8333, 0.1166, 0.8333, 0.1166, 1.0, 0.1166, 1.0, 0.1875, 0.8333, 0.1875, 0.8333, 0.1875, 1.0, 0.1875, 1.0, 0.2584, 0.8333, 0.2584, 0.8333, 0.6161, 1.0, 0.6161, 1.0, 0.6799, 0.8333, 0.6799, 0.8333, 0.6799, 1.0, 0.6799, 1.0, 0.7437, 0.8333, 0.7437, 0.8333, 0.7437, 1.0, 0.7437, 1.0, 0.8075, 0.8333, 0.8075, 0.8333, 0.9054, 1.0, 0.9054, 1.0, 0.9527, 0.8333, 0.9527, 6.89e-05, 0.9054, 0.1667, 0.9054, 0.1667, 0.9527, 6.866e-05, 0.9527, 0.1667, 0.9054, 0.3334, 0.9054, 0.3334, 0.9527, 0.1667, 0.9527, 0.3334, 0.9054, 0.5, 0.9054, 0.5, 0.9527, 0.3334, 0.9527, 0.5, 0.9054, 0.6667, 0.9054, 0.6667, 0.9527, 0.5, 0.9527, 0.6667, 0.9054, 0.8333, 0.9054, 0.8333, 0.9527, 0.6667, 0.9527, 6.89e-05, 0.7437, 0.1667, 0.7437, 0.1667, 0.8075, 6.89e-05, 0.8075, 0.1667, 0.7437, 0.3334, 0.7437, 0.3334, 0.8075, 0.1667, 0.8075, 0.3334, 0.7437, 0.5, 0.7437, 0.5, 0.8075, 0.3334, 0.8075, 0.5, 0.7437, 0.6667, 0.7437, 0.6667, 0.8075, 0.5, 0.8075, 0.6667, 0.7437, 0.8333, 0.7437, 0.8333, 0.8075, 0.6667, 0.8075, 6.89e-05, 0.6799, 0.1667, 0.6799, 0.1667, 0.7437, 6.89e-05, 0.7437, 0.1667, 0.6799, 0.3334, 0.6799, 0.3334, 0.7437, 0.1667, 0.7437, 0.3334, 0.6799, 0.5, 0.6799, 0.5, 0.7437, 0.3334, 0.7437, 0.5, 0.6799, 0.6667, 0.6799, 0.6667, 0.7437, 0.5, 0.7437, 0.6667, 0.6799, 0.8333, 0.6799, 0.8333, 0.7437, 0.6667, 0.7437, 6.89e-05, 0.6161, 0.1667, 0.6161, 0.1667, 0.6799, 6.89e-05, 0.6799, 0.1667, 0.6161, 0.3334, 0.6161, 0.3334, 0.6799, 0.1667, 0.6799, 0.3334, 0.6161, 0.5, 0.6161, 0.5, 0.6799, 0.3334, 0.6799, 0.5, 0.6161, 0.6667, 0.6161, 0.6667, 0.6799, 0.5, 0.6799, 0.6667, 0.6161, 0.8333, 0.6161, 0.8333, 0.6799, 0.6667, 0.6799, 6.89e-05, 0.1875, 0.1667, 0.1875, 0.1667, 0.2584, 6.89e-05, 0.2584, 0.1667, 0.1875, 0.3334, 0.1875, 0.3334, 0.2584, 0.1667, 0.2584, 0.3334, 0.1875, 0.5, 0.1875, 0.5, 0.2584, 0.3334, 0.2584, 0.5, 0.1875, 0.6667, 0.1875, 0.6667, 0.2584, 0.5, 0.2584, 0.6667, 0.1875, 0.8333, 0.1875, 0.8333, 0.2584, 0.6667, 0.2584, 6.89e-05, 0.1166, 0.1667, 0.1166, 0.1667, 0.1875, 6.89e-05, 0.1875, 0.1667, 0.1166, 0.3334, 0.1166, 0.3334, 0.1875, 0.1667, 0.1875, 0.3334, 0.1166, 0.5, 0.1166, 0.5, 0.1875, 0.3334, 0.1875, 0.5, 0.1166, 0.6667, 0.1166, 0.6667, 0.1875, 0.5, 0.1875, 0.6667, 0.1166, 0.8333, 0.1166, 0.8333, 0.1875, 0.6667, 0.1875, 6.89e-05, 0.04571, 0.1667, 0.04571, 0.1667, 0.1166, 6.89e-05, 0.1166, 0.1667, 0.04571, 0.3334, 0.04571, 0.3334, 0.1166, 0.1667, 0.1166, 0.3334, 0.04571, 0.5, 0.04571, 0.5, 0.1166, 0.3334, 0.1166, 0.5, 0.04571, 0.6667, 0.04571, 0.6667, 0.1166, 0.5, 0.1166, 0.6667, 0.04571, 0.8333, 0.04571, 0.8333, 0.1166, 0.6667, 0.1166, 6.89e-05, 0.4479, 0.1667, 0.4479, 0.1667, 0.5214, 6.89e-05, 0.5214, 0.1667, 0.4479, 0.3334, 0.4479, 0.3334, 0.5214, 0.1667, 0.5214, 0.3334, 0.4479, 0.5, 0.4479, 0.5, 0.5214, 0.3334, 0.5214, 0.5, 0.4479, 0.6667, 0.4479, 0.6667, 0.5214, 0.5, 0.5214, 0.6667, 0.4479, 0.8333, 0.4479, 0.8333, 0.5214, 0.6667, 0.5214, 6.89e-05, 0.3744, 0.1667, 0.3744, 0.1667, 0.4479, 6.89e-05, 0.4479, 0.1667, 0.3744, 0.3334, 0.3744, 0.3334, 0.4479, 0.1667, 0.4479, 0.3334, 0.3744, 0.5, 0.3744, 0.5, 0.4479, 0.3334, 0.4479, 0.5, 0.3744, 0.6667, 0.3744, 0.6667, 0.4479, 0.5, 0.4479, 0.6667, 0.3744, 0.8333, 0.3744, 0.8333, 0.4479, 0.6667, 0.4479, 1.0, 0.01897, 0.8333, 0.01897, 0.8333, 6.906e-05, 1.0, 6.914e-05, 0.8333, 0.01897, 0.6667, 0.01897, 0.6667, 6.898e-05, 0.8333, 6.906e-05, 0.6667, 0.01897, 0.5, 0.01897, 0.5, 6.89e-05, 0.6667, 6.898e-05, 0.5, 0.01897, 0.3334, 0.01897, 0.3334, 6.882e-05, 0.5, 6.89e-05, 0.3334, 0.01897, 0.1667, 0.01897, 0.1667, 6.874e-05, 0.3334, 6.882e-05, 1.0, 0.04571, 0.8333, 0.04571, 0.8333, 0.01897, 1.0, 0.01897, 0.8333, 0.04571, 0.6667, 0.04571, 0.6667, 0.01897, 0.8333, 0.01897, 0.6667, 0.04571, 0.5, 0.04571, 0.5, 0.01897, 0.6667, 0.01897, 0.5, 0.04571, 0.3334, 0.04571, 0.3334, 0.01897, 0.5, 0.01897, 0.3334, 0.04571, 0.1667, 0.04571, 0.1667, 0.01897, 0.3334, 0.01897, 6.866e-05, 0.9527, 0.1667, 0.9527, 0.1667, 0.9999, 6.866e-05, 0.9999, 0.1667, 0.9527, 0.3334, 0.9527, 0.3334, 0.9999, 0.1667, 0.9999, 0.3334, 0.9527, 0.5, 0.9527, 0.5, 0.9999, 0.3334, 0.9999, 0.5, 0.9527, 0.6667, 0.9527, 0.6667, 0.9999, 0.5, 0.9999, 0.6667, 0.9527, 0.8333, 0.9527, 0.8333, 0.9999, 0.6667, 0.9999, 6.866e-05, 0.8713, 0.1667, 0.8713, 0.1667, 0.9054, 6.89e-05, 0.9054, 0.1667, 0.8713, 0.3334, 0.8713, 0.3334, 0.9054, 0.1667, 0.9054, 0.3334, 0.8713, 0.5, 0.8713, 0.5, 0.9054, 0.3334, 0.9054, 0.5, 0.8713, 0.6667, 0.8713, 0.6667, 0.9054, 0.5, 0.9054, 0.6667, 0.8713, 0.8333, 0.8713, 0.8333, 0.9054, 0.6667, 0.9054, 6.89e-05, 0.8075, 0.1667, 0.8075, 0.1667, 0.8713, 6.866e-05, 0.8713, 0.1667, 0.8075, 0.3334, 0.8075, 0.3334, 0.8713, 0.1667, 0.8713, 0.3334, 0.8075, 0.5, 0.8075, 0.5, 0.8713, 0.3334, 0.8713, 0.5, 0.8075, 0.6667, 0.8075, 0.6667, 0.8713, 0.5, 0.8713, 0.6667, 0.8075, 0.8333, 0.8075, 0.8333, 0.8713, 0.6667, 0.8713, 6.89e-05, 0.595, 0.1667, 0.595, 0.1667, 0.6161, 6.89e-05, 0.6161, 0.1667, 0.595, 0.3334, 0.595, 0.3334, 0.6161, 0.1667, 0.6161, 0.3334, 0.595, 0.5, 0.595, 0.5, 0.6161, 0.3334, 0.6161, 0.5, 0.595, 0.6667, 0.595, 0.6667, 0.6161, 0.5, 0.6161, 0.6667, 0.595, 0.8333, 0.595, 0.8333, 0.6161, 0.6667, 0.6161, 6.89e-05, 0.5214, 0.1667, 0.5214, 0.1667, 0.595, 6.89e-05, 0.595, 0.1667, 0.5214, 0.3334, 0.5214, 0.3334, 0.595, 0.1667, 0.595, 0.3334, 0.5214, 0.5, 0.5214, 0.5, 0.595, 0.3334, 0.595, 0.5, 0.5214, 0.6667, 0.5214, 0.6667, 0.595, 0.5, 0.595, 0.6667, 0.5214, 0.8333, 0.5214, 0.8333, 0.595, 0.6667, 0.595, 6.89e-05, 0.3293, 0.1667, 0.3293, 0.1667, 0.3744, 6.89e-05, 0.3744, 0.1667, 0.3293, 0.3334, 0.3293, 0.3334, 0.3744, 0.1667, 0.3744, 0.3334, 0.3293, 0.5, 0.3293, 0.5, 0.3744, 0.3334, 0.3744, 0.5, 0.3293, 0.6667, 0.3293, 0.6667, 0.3744, 0.5, 0.3744, 0.6667, 0.3293, 0.8333, 0.3293, 0.8333, 0.3744, 0.6667, 0.3744, 6.89e-05, 0.2584, 0.1667, 0.2584, 0.1667, 0.3293, 6.89e-05, 0.3293, 0.1667, 0.2584, 0.3334, 0.2584, 0.3334, 0.3293, 0.1667, 0.3293, 0.3334, 0.2584, 0.5, 0.2584, 0.5, 0.3293, 0.3334, 0.3293, 0.5, 0.2584, 0.6667, 0.2584, 0.6667, 0.3293, 0.5, 0.3293, 0.6667, 0.2584, 0.8333, 0.2584, 0.8333, 0.3293, 0.6667, 0.3293])
me_world3.materials.append(mat_material_001)
me_world3.update()

# ---- objects
ob_worldbase = bpy.data.objects.new('WorldBase', me_worldbase)
ob_world1 = bpy.data.objects.new('World1', me_world1)
ob_world2 = bpy.data.objects.new('World2', me_world2)
ob_world3 = bpy.data.objects.new('World3', me_world3)

# ---- transforms, parenting, visibility, modifiers, constraints
ob_worldbase.location = (0.0, 0.0, 0.0)
ob_world1.location = (0.0, 0.0, 0.0)
ob_world2.location = (0.0, 0.0, 0.0)
ob_world3.location = (0.0, 0.0, 0.0)

# ---- collection membership
col_collection.objects.link(ob_worldbase)
col_collection.objects.link(ob_world1)
col_collection.objects.link(ob_world2)
col_collection.objects.link(ob_world3)

# ---- scene / render settings (as saved in the file)
scene.frame_start = 1; scene.frame_end = 250; scene.frame_set(0)
scene.render.engine = 'BLENDER_EEVEE_NEXT'
scene.cycles.sampling_pattern = 'TABULATED_SOBOL'
scene.cycles.use_light_tree = False
scene.view_settings.view_transform = 'Filmic'
bpy.context.view_layer.update()

# ---- added for rendering (the .blend has no active camera and no usable light): camera, sun
cam_auto = bpy.data.cameras.new('AutoCamera')
cam_auto.lens = 50.0
cam_auto.sensor_width = 36.0
cam_auto.clip_end = 1000.0
ob_auto_camera = bpy.data.objects.new('AutoCamera', cam_auto)
scene.collection.objects.link(ob_auto_camera)
ob_auto_camera.location = (7.0132, -6.96583, 7.48858)
ob_auto_camera.rotation_euler = (1.09748, -7.21219e-08, 0.694738)
scene.camera = ob_auto_camera
light_auto_sun = bpy.data.lights.new('AutoSun', 'SUN')
light_auto_sun.energy = 3.0
light_auto_sun.angle = 0.0523599
ob_auto_sun = bpy.data.objects.new('AutoSun', light_auto_sun)
scene.collection.objects.link(ob_auto_sun)
ob_auto_sun.rotation_euler = (0.872665, 0.174533, 0.523599)
bpy.context.view_layer.update()
